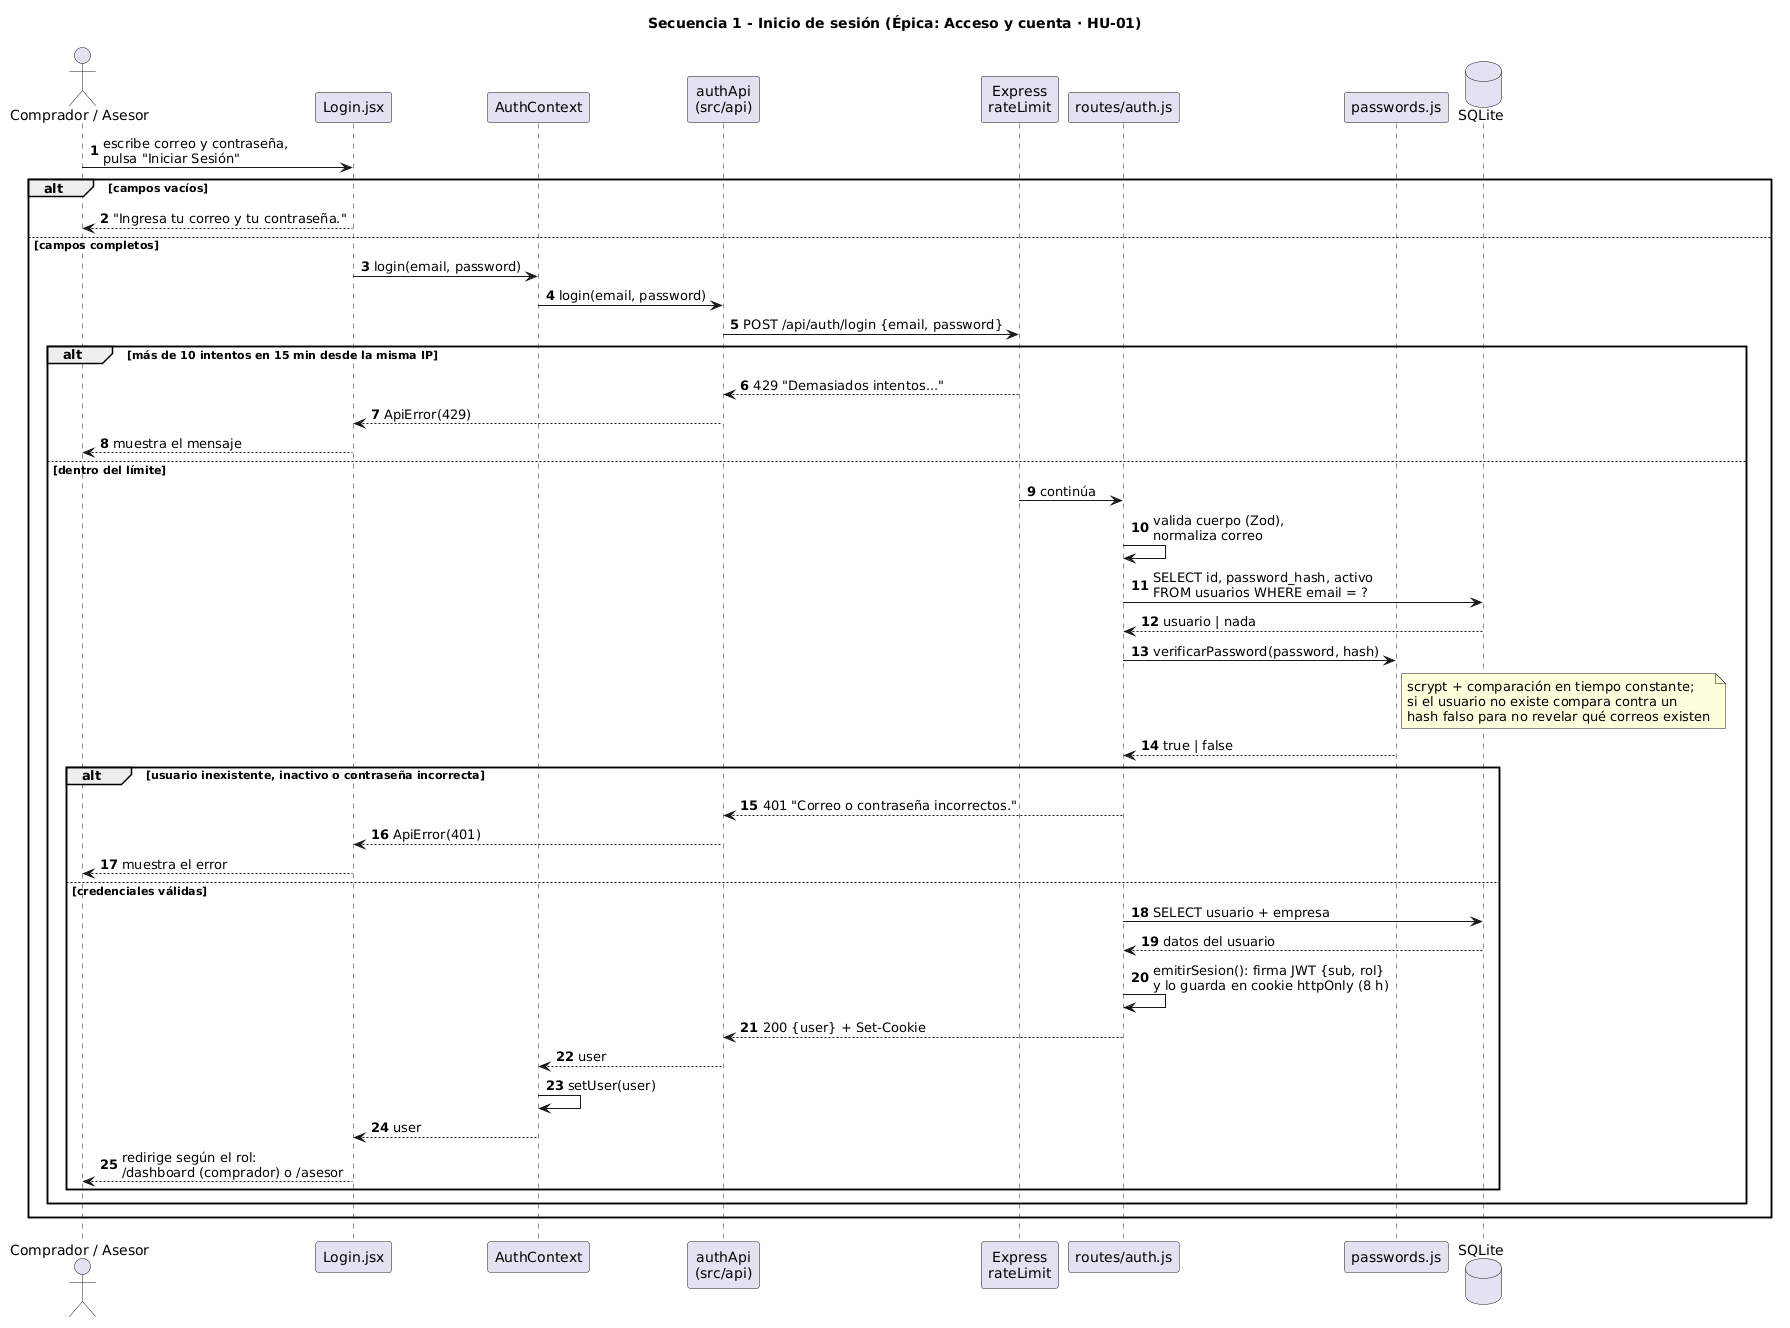

The diagram above was rendered by PlantUML. Its source (embedded in the PNG):
@startuml
title Secuencia 1 - Inicio de sesión (Épica: Acceso y cuenta · HU-01)
skinparam shadowing false
autonumber

actor "Comprador / Asesor" as U
participant "Login.jsx" as Login
participant "AuthContext" as Auth
participant "authApi\n(src/api)" as AuthApi
participant "Express\nrateLimit" as Limite
participant "routes/auth.js" as Ruta
participant "passwords.js" as Pwd
database "SQLite" as BD

U -> Login : escribe correo y contraseña,\npulsa "Iniciar Sesión"
alt campos vacíos
  Login --> U : "Ingresa tu correo y tu contraseña."
else campos completos
  Login -> Auth : login(email, password)
  Auth -> AuthApi : login(email, password)
  AuthApi -> Limite : POST /api/auth/login {email, password}
  alt más de 10 intentos en 15 min desde la misma IP
    Limite --> AuthApi : 429 "Demasiados intentos..."
    AuthApi --> Login : ApiError(429)
    Login --> U : muestra el mensaje
  else dentro del límite
    Limite -> Ruta : continúa
    Ruta -> Ruta : valida cuerpo (Zod),\nnormaliza correo
    Ruta -> BD : SELECT id, password_hash, activo\nFROM usuarios WHERE email = ?
    BD --> Ruta : usuario | nada
    Ruta -> Pwd : verificarPassword(password, hash)
    note right of Pwd
      scrypt + comparación en tiempo constante;
      si el usuario no existe compara contra un
      hash falso para no revelar qué correos existen
    end note
    Pwd --> Ruta : true | false
    alt usuario inexistente, inactivo o contraseña incorrecta
      Ruta --> AuthApi : 401 "Correo o contraseña incorrectos."
      AuthApi --> Login : ApiError(401)
      Login --> U : muestra el error
    else credenciales válidas
      Ruta -> BD : SELECT usuario + empresa
      BD --> Ruta : datos del usuario
      Ruta -> Ruta : emitirSesion(): firma JWT {sub, rol}\ny lo guarda en cookie httpOnly (8 h)
      Ruta --> AuthApi : 200 {user} + Set-Cookie
      AuthApi --> Auth : user
      Auth -> Auth : setUser(user)
      Auth --> Login : user
      Login --> U : redirige según el rol:\n/dashboard (comprador) o /asesor
    end
  end
end
@enduml